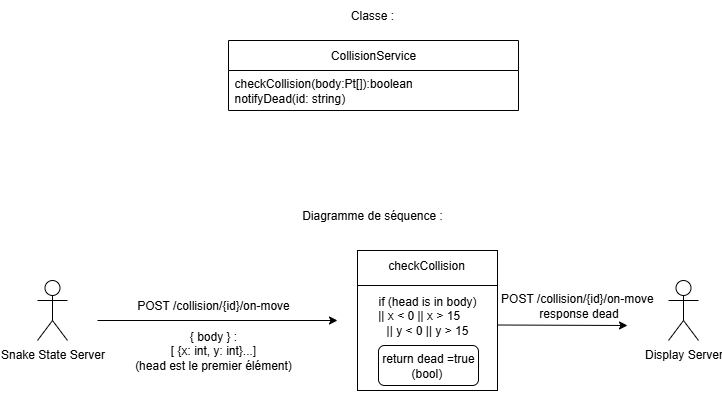

The diagram above was exported from draw.io. Its source (the exported page's mxGraphModel, read from the mxfile embedded in the PNG):
<mxGraphModel dx="1042" dy="570" grid="1" gridSize="10" guides="1" tooltips="1" connect="1" arrows="1" fold="1" page="1" pageScale="1" pageWidth="827" pageHeight="1169" math="0" shadow="0">
  <root>
    <mxCell id="0" />
    <mxCell id="1" parent="0" />
    <mxCell id="pb39lq37hHD3mVljKHqH-1" value="" style="whiteSpace=wrap;html=1;aspect=fixed;" vertex="1" parent="1">
      <mxGeometry x="409" y="330" width="140" height="140" as="geometry" />
    </mxCell>
    <mxCell id="pb39lq37hHD3mVljKHqH-3" value="checkCollision" style="text;html=1;align=center;verticalAlign=middle;whiteSpace=wrap;rounded=0;" vertex="1" parent="1">
      <mxGeometry x="417.5" y="330" width="120" height="30" as="geometry" />
    </mxCell>
    <mxCell id="pb39lq37hHD3mVljKHqH-4" value="if (head is in body) || x&amp;nbsp;&amp;lt; 0 || x &amp;gt; 15&amp;nbsp; &amp;nbsp; &amp;nbsp; &amp;nbsp;|| y &amp;lt; 0 || y &amp;gt; 15&amp;nbsp;" style="text;html=1;align=center;verticalAlign=middle;whiteSpace=wrap;rounded=0;" vertex="1" parent="1">
      <mxGeometry x="425.25" y="370" width="107.5" height="50" as="geometry" />
    </mxCell>
    <mxCell id="pb39lq37hHD3mVljKHqH-8" value="" style="endArrow=none;html=1;rounded=0;entryX=1;entryY=0.25;entryDx=0;entryDy=0;exitX=0;exitY=0.25;exitDx=0;exitDy=0;" edge="1" parent="1" source="pb39lq37hHD3mVljKHqH-1" target="pb39lq37hHD3mVljKHqH-1">
      <mxGeometry width="50" height="50" relative="1" as="geometry">
        <mxPoint x="389" y="370" as="sourcePoint" />
        <mxPoint x="539" y="370" as="targetPoint" />
      </mxGeometry>
    </mxCell>
    <mxCell id="pb39lq37hHD3mVljKHqH-13" value="Snake State&lt;span style=&quot;background-color: transparent; color: light-dark(rgb(0, 0, 0), rgb(255, 255, 255));&quot;&gt;&amp;nbsp;Server&lt;/span&gt;&lt;div&gt;&lt;div&gt;&lt;br&gt;&lt;/div&gt;&lt;/div&gt;" style="shape=umlActor;verticalLabelPosition=bottom;verticalAlign=top;html=1;outlineConnect=0;" vertex="1" parent="1">
      <mxGeometry x="89" y="360" width="30" height="60" as="geometry" />
    </mxCell>
    <mxCell id="pb39lq37hHD3mVljKHqH-18" value="" style="endArrow=classic;html=1;rounded=0;" edge="1" parent="1">
      <mxGeometry width="50" height="50" relative="1" as="geometry">
        <mxPoint x="149" y="400" as="sourcePoint" />
        <mxPoint x="389" y="400" as="targetPoint" />
      </mxGeometry>
    </mxCell>
    <mxCell id="pb39lq37hHD3mVljKHqH-19" value="POST&amp;nbsp;/collision/{id}/on-move" style="text;html=1;align=center;verticalAlign=middle;whiteSpace=wrap;rounded=0;" vertex="1" parent="1">
      <mxGeometry x="165.25" y="370" width="200" height="30" as="geometry" />
    </mxCell>
    <mxCell id="pb39lq37hHD3mVljKHqH-22" value="{ body } :&lt;br&gt;[ {x: int, y: int}...]&lt;div&gt;(head est le premier élément)&lt;/div&gt;" style="text;html=1;align=center;verticalAlign=middle;whiteSpace=wrap;rounded=0;" vertex="1" parent="1">
      <mxGeometry x="178.38" y="385" width="173.75" height="90" as="geometry" />
    </mxCell>
    <mxCell id="pb39lq37hHD3mVljKHqH-23" value="" style="endArrow=classic;html=1;rounded=0;" edge="1" parent="1">
      <mxGeometry width="50" height="50" relative="1" as="geometry">
        <mxPoint x="549" y="404.5" as="sourcePoint" />
        <mxPoint x="679" y="405" as="targetPoint" />
      </mxGeometry>
    </mxCell>
    <mxCell id="pb39lq37hHD3mVljKHqH-25" value="&lt;span style=&quot;text-align: left;&quot;&gt;POST&amp;nbsp;/collision&lt;/span&gt;/{id}/&lt;span style=&quot;text-align: left;&quot;&gt;on-move&amp;nbsp;&lt;br&gt;&lt;/span&gt;response dead" style="text;html=1;align=center;verticalAlign=middle;whiteSpace=wrap;rounded=0;" vertex="1" parent="1">
      <mxGeometry x="520" y="320" width="221" height="130" as="geometry" />
    </mxCell>
    <mxCell id="pb39lq37hHD3mVljKHqH-26" value="Display Server&lt;div&gt;&lt;br&gt;&lt;/div&gt;" style="shape=umlActor;verticalLabelPosition=bottom;verticalAlign=top;html=1;outlineConnect=0;" vertex="1" parent="1">
      <mxGeometry x="720" y="360" width="30" height="60" as="geometry" />
    </mxCell>
    <mxCell id="pb39lq37hHD3mVljKHqH-28" value="" style="rounded=1;whiteSpace=wrap;html=1;" vertex="1" parent="1">
      <mxGeometry x="430" y="425" width="100" height="40" as="geometry" />
    </mxCell>
    <mxCell id="pb39lq37hHD3mVljKHqH-24" value="return dead =true (bool)&amp;nbsp;" style="text;html=1;align=center;verticalAlign=middle;whiteSpace=wrap;rounded=0;" vertex="1" parent="1">
      <mxGeometry x="426.25" y="415" width="107.5" height="60" as="geometry" />
    </mxCell>
    <mxCell id="pb39lq37hHD3mVljKHqH-32" value="CollisionService" style="swimlane;fontStyle=0;childLayout=stackLayout;horizontal=1;startSize=30;horizontalStack=0;resizeParent=1;resizeParentMax=0;resizeLast=0;collapsible=1;marginBottom=0;whiteSpace=wrap;html=1;" vertex="1" parent="1">
      <mxGeometry x="280" y="120" width="290" height="70" as="geometry" />
    </mxCell>
    <mxCell id="pb39lq37hHD3mVljKHqH-33" value="checkCollision(body:Pt[]):boolean&lt;div&gt;notifyDead(id: string)&lt;/div&gt;" style="text;strokeColor=none;fillColor=none;align=left;verticalAlign=middle;spacingLeft=4;spacingRight=4;overflow=hidden;points=[[0,0.5],[1,0.5]];portConstraint=eastwest;rotatable=0;whiteSpace=wrap;html=1;" vertex="1" parent="pb39lq37hHD3mVljKHqH-32">
      <mxGeometry y="30" width="290" height="40" as="geometry" />
    </mxCell>
    <mxCell id="pb39lq37hHD3mVljKHqH-36" value="Classe :" style="text;html=1;align=center;verticalAlign=middle;whiteSpace=wrap;rounded=0;" vertex="1" parent="1">
      <mxGeometry x="393.5" y="80" width="60" height="30" as="geometry" />
    </mxCell>
    <mxCell id="pb39lq37hHD3mVljKHqH-37" value="Diagramme de séquence :" style="text;html=1;align=center;verticalAlign=middle;whiteSpace=wrap;rounded=0;" vertex="1" parent="1">
      <mxGeometry x="340.5" y="280" width="166" height="30" as="geometry" />
    </mxCell>
  </root>
</mxGraphModel>